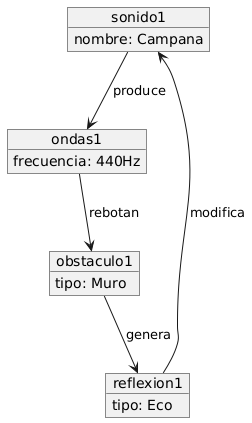

The diagram above was rendered by PlantUML. Its source (embedded in the PNG):
@startuml
object sonido1 {
  nombre: Campana
}

object ondas1 {
  frecuencia: 440Hz
}

object obstaculo1 {
  tipo: Muro
}

object reflexion1 {
  tipo: Eco
}


sonido1 --> ondas1 : produce

ondas1 --> obstaculo1 : rebotan

obstaculo1 --> reflexion1 : genera

reflexion1 --> sonido1 : modifica
@enduml